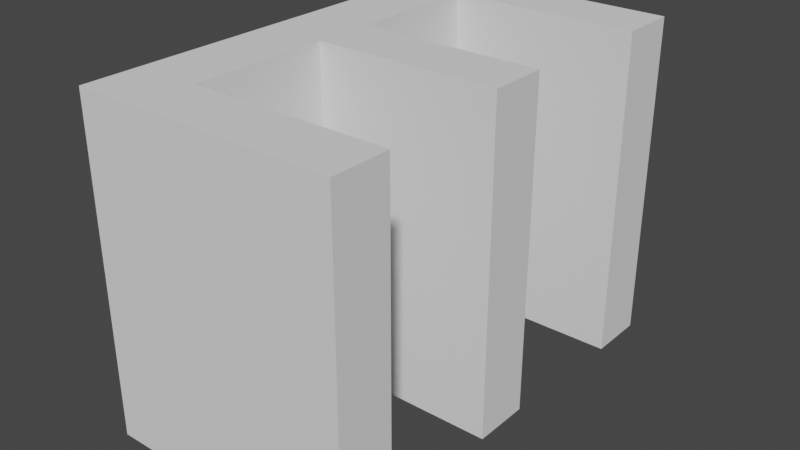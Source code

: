 # Source: Elemental.blend  (saved by Blender 3.0.42; exported with 4.5.12 LTS)
import bpy
from mathutils import Matrix  # noqa: F401  (used for matrix-valued properties, if any)

bpy.ops.wm.read_factory_settings(use_empty=True)
scene = bpy.context.scene
scene.name = 'Scene'

# ---- collections
col_collection = bpy.data.collections.new('Collection'); scene.collection.children.link(col_collection)

# ---- world
world_world = bpy.data.worlds.new('World'); scene.world = world_world
world_world.use_nodes = True; world_world.node_tree.nodes.clear()
_N = world_world.node_tree.nodes; _L = world_world.node_tree.links
n0 = _N.new('ShaderNodeOutputWorld'); n0.name = 'World Output'; n0.location = (300, 300)
n1 = _N.new('ShaderNodeBackground'); n1.name = 'Background'; n1.location = (10, 300)
n1.inputs[0].default_value = (0.05088, 0.05088, 0.05088, 1.0)
_L.new(n1.outputs[0], n0.inputs[0])
n0.is_active_output = True
world_world.color = (0.05088, 0.05088, 0.05088)
world_world.use_sun_shadow = False
world_world.sun_shadow_jitter_overblur = 0.0

# ---- meshes
me_text = bpy.data.meshes.new('Text')
me_text.from_pydata([(0.173, 0.594, 0.25), (0.173, 0.388, 0.25), (0.452, 0.388, 0.25), (0.452, 0.3, 0.25), (0.173, 0.3, 0.25), (0.173, 0.088, 0.25), (0.471, 0.088, 0.25), (0.471, 0.0, 0.25), (0.075, 0.0, 0.25), (0.075, 0.682, 0.25), (0.462, 0.682, 0.25), (0.462, 0.594, 0.25), (0.173, 0.594, -0.25), (0.173, 0.388, -0.25), (0.452, 0.388, -0.25), (0.452, 0.3, -0.25), (0.173, 0.3, -0.25), (0.173, 0.088, -0.25), (0.471, 0.088, -0.25), (0.471, 0.0, -0.25), (0.075, 0.0, -0.25), (0.075, 0.682, -0.25), (0.462, 0.682, -0.25), (0.462, 0.594, -0.25), (0.173, 0.594, -0.25), (0.173, 0.594, 0.25), (0.173, 0.388, -0.25), (0.173, 0.388, 0.25), (0.452, 0.388, -0.25), (0.452, 0.388, 0.25), (0.452, 0.3, -0.25), (0.452, 0.3, 0.25), (0.173, 0.3, -0.25), (0.173, 0.3, 0.25), (0.173, 0.088, -0.25), (0.173, 0.088, 0.25), (0.471, 0.088, -0.25), (0.471, 0.088, 0.25), (0.471, 0.0, -0.25), (0.471, 0.0, 0.25), (0.075, 0.0, -0.25), (0.075, 0.0, 0.25), (0.075, 0.682, -0.25), (0.075, 0.682, 0.25), (0.462, 0.682, -0.25), (0.462, 0.682, 0.25), (0.462, 0.594, -0.25), (0.462, 0.594, 0.25)], [], [(8, 0, 9), (0, 10, 9), (0, 11, 10), (8, 1, 0), (8, 4, 1), (4, 2, 1), (4, 3, 2), (8, 5, 4), (8, 6, 5), (8, 7, 6), (20, 21, 12), (12, 21, 22), (12, 22, 23), (20, 12, 13), (20, 13, 16), (16, 13, 14), (16, 14, 15), (20, 16, 17), (20, 17, 18), (20, 18, 19), (25, 27, 26, 24), (27, 29, 28, 26), (29, 31, 30, 28), (31, 33, 32, 30), (33, 35, 34, 32), (35, 37, 36, 34), (37, 39, 38, 36), (39, 41, 40, 38), (41, 43, 42, 40), (43, 45, 44, 42), (45, 47, 46, 44), (47, 25, 24, 46)])
_uv = me_text.uv_layers.new(name='UVMap')
_uv.uv.foreach_set('vector', [0.7273, 0.0, 0.0, 0.0, 0.8182, 0.0, 0.0, 0.0, 0.9091, 0.0, 0.8182, 0.0, 0.0, 0.0, 1.0, 0.0, 0.9091, 0.0, 0.7273, 0.0, 0.09091, 0.0, 0.0, 0.0, 0.7273, 0.0, 0.3636, 0.0, 0.09091, 0.0, 0.3636, 0.0, 0.1818, 0.0, 0.09091, 0.0, 0.3636, 0.0, 0.2727, 0.0, 0.1818, 0.0, 0.7273, 0.0, 0.4545, 0.0, 0.3636, 0.0, 0.7273, 0.0, 0.5455, 0.0, 0.4545, 0.0, 0.7273, 0.0, 0.6364, 0.0, 0.5455, 0.0, 0.7273, 0.0, 0.8182, 0.0, 0.0, 0.0, 0.0, 0.0, 0.8182, 0.0, 0.9091, 0.0, 0.0, 0.0, 0.9091, 0.0, 1.0, 0.0, 0.7273, 0.0, 0.0, 0.0, 0.09091, 0.0, 0.7273, 0.0, 0.09091, 0.0, 0.3636, 0.0, 0.3636, 0.0, 0.09091, 0.0, 0.1818, 0.0, 0.3636, 0.0, 0.1818, 0.0, 0.2727, 0.0, 0.7273, 0.0, 0.3636, 0.0, 0.4545, 0.0, 0.7273, 0.0, 0.4545, 0.0, 0.5455, 0.0, 0.7273, 0.0, 0.5455, 0.0, 0.6364, 0.0, 0.0, 1.0, 0.08333, 1.0, 0.08333, 0.0, 0.0, 0.0, 0.08333, 1.0, 0.1667, 1.0, 0.1667, 0.0, 0.08333, 0.0, 0.1667, 1.0, 0.25, 1.0, 0.25, 0.0, 0.1667, 0.0, 0.25, 1.0, 0.3333, 1.0, 0.3333, 0.0, 0.25, 0.0, 0.3333, 1.0, 0.4167, 1.0, 0.4167, 0.0, 0.3333, 0.0, 0.4167, 1.0, 0.5, 1.0, 0.5, 0.0, 0.4167, 0.0, 0.5, 1.0, 0.5833, 1.0, 0.5833, 0.0, 0.5, 0.0, 0.5833, 1.0, 0.6667, 1.0, 0.6667, 0.0, 0.5833, 0.0, 0.6667, 1.0, 0.75, 1.0, 0.75, 0.0, 0.6667, 0.0, 0.75, 1.0, 0.8333, 1.0, 0.8333, 0.0, 0.75, 0.0, 0.8333, 1.0, 0.9167, 1.0, 0.9167, 0.0, 0.8333, 0.0, 0.9167, 1.0, 1.0, 1.0, 1.0, 0.0, 0.9167, 0.0])
me_text.use_remesh_fix_poles = True
me_text.use_remesh_preserve_attributes = False
me_text.update()

# ---- objects
ob_text = bpy.data.objects.new('Text', me_text)

# ---- transforms, parenting, visibility, modifiers, constraints
ob_text.location = (0.0, 0.0, 0.0)

# ---- collection membership
col_collection.objects.link(ob_text)

# ---- scene / render settings (as saved in the file)
scene.frame_start = 1; scene.frame_end = 250; scene.frame_set(1)
scene.render.engine = 'BLENDER_EEVEE_NEXT'
scene.cycles.sampling_pattern = 'TABULATED_SOBOL'
scene.cycles.use_light_tree = False
scene.view_settings.view_transform = 'Filmic'
bpy.context.view_layer.update()

# ---- added for rendering (the .blend has no active camera and no usable light): camera, sun
cam_auto = bpy.data.cameras.new('AutoCamera')
cam_auto.lens = 50.0
cam_auto.sensor_width = 36.0
cam_auto.clip_end = 1000.0
ob_auto_camera = bpy.data.objects.new('AutoCamera', cam_auto)
scene.collection.objects.link(ob_auto_camera)
ob_auto_camera.location = (1.13695, -0.695745, 0.691163)
ob_auto_camera.rotation_euler = (1.09748, -7.21219e-08, 0.694738)
scene.camera = ob_auto_camera
light_auto_sun = bpy.data.lights.new('AutoSun', 'SUN')
light_auto_sun.energy = 3.0
light_auto_sun.angle = 0.0523599
ob_auto_sun = bpy.data.objects.new('AutoSun', light_auto_sun)
scene.collection.objects.link(ob_auto_sun)
ob_auto_sun.rotation_euler = (0.872665, 0.174533, 0.523599)
bpy.context.view_layer.update()
